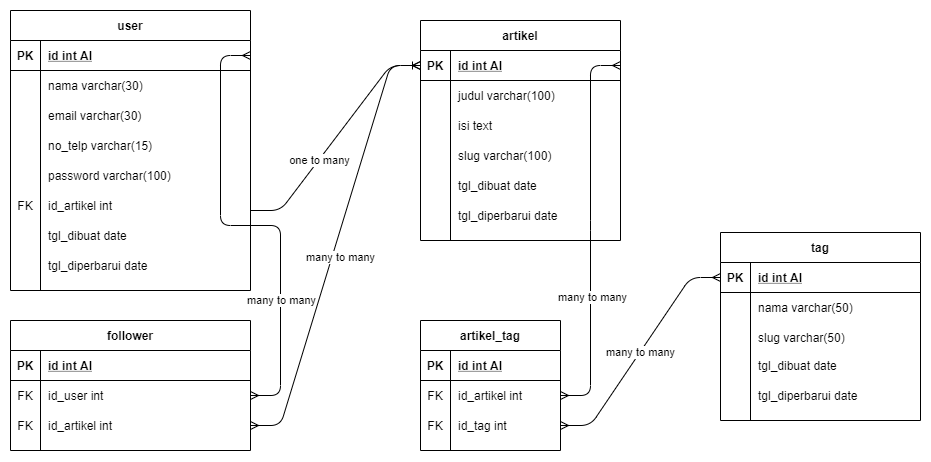

The diagram above was exported from draw.io. Its source (the exported page's mxGraphModel, read from the mxfile embedded in the PNG):
<mxGraphModel dx="1021" dy="541" grid="1" gridSize="10" guides="1" tooltips="1" connect="1" arrows="1" fold="1" page="1" pageScale="1" pageWidth="850" pageHeight="1100" math="0" shadow="0" extFonts="Permanent Marker^https://fonts.googleapis.com/css?family=Permanent+Marker">
  <root>
    <mxCell id="0" />
    <mxCell id="1" parent="0" />
    <mxCell id="x9MUIjI7mLvErX7n0Bv5-1" value="email varchar(30)" style="shape=partialRectangle;overflow=hidden;connectable=0;fillColor=none;top=0;left=0;bottom=0;right=0;align=left;spacingLeft=6;" vertex="1" parent="1">
      <mxGeometry x="455" y="160" width="210" height="30" as="geometry" />
    </mxCell>
    <mxCell id="x9MUIjI7mLvErX7n0Bv5-2" value="no_telp varchar(15)" style="shape=partialRectangle;overflow=hidden;connectable=0;fillColor=none;top=0;left=0;bottom=0;right=0;align=left;spacingLeft=6;" vertex="1" parent="1">
      <mxGeometry x="455" y="190" width="210" height="30" as="geometry" />
    </mxCell>
    <mxCell id="x9MUIjI7mLvErX7n0Bv5-3" value="password varchar(100)" style="shape=partialRectangle;overflow=hidden;connectable=0;fillColor=none;top=0;left=0;bottom=0;right=0;align=left;spacingLeft=6;" vertex="1" parent="1">
      <mxGeometry x="455" y="220" width="210" height="30" as="geometry" />
    </mxCell>
    <mxCell id="x9MUIjI7mLvErX7n0Bv5-4" value="id_artikel int" style="shape=partialRectangle;overflow=hidden;connectable=0;fillColor=none;top=0;left=0;bottom=0;right=0;align=left;spacingLeft=6;" vertex="1" parent="1">
      <mxGeometry x="455" y="250" width="210" height="30" as="geometry" />
    </mxCell>
    <mxCell id="x9MUIjI7mLvErX7n0Bv5-12" value="FK" style="shape=partialRectangle;overflow=hidden;connectable=0;fillColor=none;top=0;left=0;bottom=0;right=0;" vertex="1" parent="1">
      <mxGeometry x="425" y="250" width="30" height="30" as="geometry" />
    </mxCell>
    <mxCell id="x9MUIjI7mLvErX7n0Bv5-51" value="tgl_dibuat date" style="shape=partialRectangle;overflow=hidden;connectable=0;fillColor=none;top=0;left=0;bottom=0;right=0;align=left;spacingLeft=6;" vertex="1" parent="1">
      <mxGeometry x="455" y="280" width="210" height="30" as="geometry" />
    </mxCell>
    <mxCell id="x9MUIjI7mLvErX7n0Bv5-52" value="tgl_diperbarui date" style="shape=partialRectangle;overflow=hidden;connectable=0;fillColor=none;top=0;left=0;bottom=0;right=0;align=left;spacingLeft=6;" vertex="1" parent="1">
      <mxGeometry x="455" y="310" width="210" height="30" as="geometry" />
    </mxCell>
    <mxCell id="x9MUIjI7mLvErX7n0Bv5-70" value="" style="edgeStyle=entityRelationEdgeStyle;fontSize=12;html=1;endArrow=ERoneToMany;entryX=0;entryY=0.5;entryDx=0;entryDy=0;" edge="1" parent="1" target="x9MUIjI7mLvErX7n0Bv5-14">
      <mxGeometry width="100" height="100" relative="1" as="geometry">
        <mxPoint x="665" y="270" as="sourcePoint" />
        <mxPoint x="795" y="170" as="targetPoint" />
      </mxGeometry>
    </mxCell>
    <mxCell id="x9MUIjI7mLvErX7n0Bv5-152" value="one to many" style="edgeLabel;html=1;align=center;verticalAlign=middle;resizable=0;points=[];" vertex="1" connectable="0" parent="x9MUIjI7mLvErX7n0Bv5-70">
      <mxGeometry x="-0.2355" relative="1" as="geometry">
        <mxPoint as="offset" />
      </mxGeometry>
    </mxCell>
    <mxCell id="x9MUIjI7mLvErX7n0Bv5-71" value="tgl_dibuat date" style="shape=partialRectangle;overflow=hidden;connectable=0;fillColor=none;top=0;left=0;bottom=0;right=0;align=left;spacingLeft=6;" vertex="1" parent="1">
      <mxGeometry x="865" y="230" width="150" height="30" as="geometry" />
    </mxCell>
    <mxCell id="x9MUIjI7mLvErX7n0Bv5-72" value="tgl_diperbarui date" style="shape=partialRectangle;overflow=hidden;connectable=0;fillColor=none;top=0;left=0;bottom=0;right=0;align=left;spacingLeft=6;" vertex="1" parent="1">
      <mxGeometry x="865" y="260" width="150" height="30" as="geometry" />
    </mxCell>
    <mxCell id="x9MUIjI7mLvErX7n0Bv5-83" value="" style="shape=partialRectangle;collapsible=0;dropTarget=0;pointerEvents=0;fillColor=none;top=0;left=0;bottom=0;right=0;points=[[0,0.5],[1,0.5]];portConstraint=eastwest;" vertex="1" parent="1">
      <mxGeometry x="1005" y="230" width="200" height="30" as="geometry" />
    </mxCell>
    <mxCell id="x9MUIjI7mLvErX7n0Bv5-84" value="" style="shape=partialRectangle;connectable=0;fillColor=none;top=0;left=0;bottom=0;right=0;editable=1;overflow=hidden;" vertex="1" parent="x9MUIjI7mLvErX7n0Bv5-83">
      <mxGeometry width="30" height="30" as="geometry" />
    </mxCell>
    <mxCell id="x9MUIjI7mLvErX7n0Bv5-149" value="" style="edgeStyle=entityRelationEdgeStyle;fontSize=12;html=1;endArrow=ERmany;startArrow=ERmany;exitX=1;exitY=0.5;exitDx=0;exitDy=0;entryX=0;entryY=0.5;entryDx=0;entryDy=0;" edge="1" parent="1" source="x9MUIjI7mLvErX7n0Bv5-143" target="x9MUIjI7mLvErX7n0Bv5-113">
      <mxGeometry width="100" height="100" relative="1" as="geometry">
        <mxPoint x="735" y="480" as="sourcePoint" />
        <mxPoint x="775" y="150" as="targetPoint" />
      </mxGeometry>
    </mxCell>
    <mxCell id="x9MUIjI7mLvErX7n0Bv5-154" value="many to many" style="edgeLabel;html=1;align=center;verticalAlign=middle;resizable=0;points=[];" vertex="1" connectable="0" parent="x9MUIjI7mLvErX7n0Bv5-149">
      <mxGeometry x="-0.0074" relative="1" as="geometry">
        <mxPoint as="offset" />
      </mxGeometry>
    </mxCell>
    <mxCell id="x9MUIjI7mLvErX7n0Bv5-150" value="" style="edgeStyle=entityRelationEdgeStyle;fontSize=12;html=1;endArrow=ERmany;startArrow=ERmany;entryX=1;entryY=0.5;entryDx=0;entryDy=0;exitX=1;exitY=0.5;exitDx=0;exitDy=0;" edge="1" parent="1" source="x9MUIjI7mLvErX7n0Bv5-140" target="x9MUIjI7mLvErX7n0Bv5-14">
      <mxGeometry width="100" height="100" relative="1" as="geometry">
        <mxPoint x="725" y="435" as="sourcePoint" />
        <mxPoint x="835" y="220" as="targetPoint" />
      </mxGeometry>
    </mxCell>
    <mxCell id="x9MUIjI7mLvErX7n0Bv5-172" value="many to many" style="edgeLabel;html=1;align=center;verticalAlign=middle;resizable=0;points=[];" vertex="1" connectable="0" parent="x9MUIjI7mLvErX7n0Bv5-150">
      <mxGeometry x="-0.3444" y="-1" relative="1" as="geometry">
        <mxPoint as="offset" />
      </mxGeometry>
    </mxCell>
    <mxCell id="x9MUIjI7mLvErX7n0Bv5-170" value="" style="edgeStyle=entityRelationEdgeStyle;fontSize=12;html=1;endArrow=ERmany;startArrow=ERmany;entryX=1;entryY=0.5;entryDx=0;entryDy=0;shadow=0;exitX=1;exitY=0.5;exitDx=0;exitDy=0;" edge="1" parent="1" source="x9MUIjI7mLvErX7n0Bv5-161" target="C-vyLk0tnHw3VtMMgP7b-24">
      <mxGeometry width="100" height="100" relative="1" as="geometry">
        <mxPoint x="365" y="440" as="sourcePoint" />
        <mxPoint x="825" y="350" as="targetPoint" />
      </mxGeometry>
    </mxCell>
    <mxCell id="x9MUIjI7mLvErX7n0Bv5-175" value="many to many" style="edgeLabel;html=1;align=center;verticalAlign=middle;resizable=0;points=[];" vertex="1" connectable="0" parent="x9MUIjI7mLvErX7n0Bv5-170">
      <mxGeometry x="0.554" relative="1" as="geometry">
        <mxPoint x="60" y="172.14000000000001" as="offset" />
      </mxGeometry>
    </mxCell>
    <mxCell id="x9MUIjI7mLvErX7n0Bv5-173" value="" style="edgeStyle=entityRelationEdgeStyle;fontSize=12;html=1;endArrow=ERmany;startArrow=ERmany;entryX=0;entryY=0.5;entryDx=0;entryDy=0;exitX=1;exitY=0.5;exitDx=0;exitDy=0;" edge="1" parent="1" source="x9MUIjI7mLvErX7n0Bv5-164" target="x9MUIjI7mLvErX7n0Bv5-14">
      <mxGeometry width="100" height="100" relative="1" as="geometry">
        <mxPoint x="675" y="485" as="sourcePoint" />
        <mxPoint x="825" y="240" as="targetPoint" />
      </mxGeometry>
    </mxCell>
    <mxCell id="x9MUIjI7mLvErX7n0Bv5-174" value="many to many" style="edgeLabel;html=1;align=center;verticalAlign=middle;resizable=0;points=[];" vertex="1" connectable="0" parent="x9MUIjI7mLvErX7n0Bv5-173">
      <mxGeometry x="-0.8606" y="15" relative="1" as="geometry">
        <mxPoint x="73.62" y="-163.56" as="offset" />
      </mxGeometry>
    </mxCell>
    <mxCell id="x9MUIjI7mLvErX7n0Bv5-177" value="tgl_dibuat date" style="shape=partialRectangle;overflow=hidden;connectable=0;fillColor=none;top=0;left=0;bottom=0;right=0;align=left;spacingLeft=6;" vertex="1" parent="1">
      <mxGeometry x="1165" y="410" width="150" height="30" as="geometry" />
    </mxCell>
    <mxCell id="x9MUIjI7mLvErX7n0Bv5-178" value="tgl_diperbarui date" style="shape=partialRectangle;overflow=hidden;connectable=0;fillColor=none;top=0;left=0;bottom=0;right=0;align=left;spacingLeft=6;" vertex="1" parent="1">
      <mxGeometry x="1165" y="440" width="150" height="30" as="geometry" />
    </mxCell>
    <mxCell id="C-vyLk0tnHw3VtMMgP7b-23" value="user" style="shape=table;startSize=30;container=1;collapsible=1;childLayout=tableLayout;fixedRows=1;rowLines=0;fontStyle=1;align=center;resizeLast=1;" parent="1" vertex="1">
      <mxGeometry x="425" y="70" width="240" height="280" as="geometry">
        <mxRectangle x="40" y="40" width="60" height="30" as="alternateBounds" />
      </mxGeometry>
    </mxCell>
    <mxCell id="C-vyLk0tnHw3VtMMgP7b-24" value="" style="shape=partialRectangle;collapsible=0;dropTarget=0;pointerEvents=0;fillColor=none;points=[[0,0.5],[1,0.5]];portConstraint=eastwest;top=0;left=0;right=0;bottom=1;" parent="C-vyLk0tnHw3VtMMgP7b-23" vertex="1">
      <mxGeometry y="30" width="240" height="30" as="geometry" />
    </mxCell>
    <mxCell id="C-vyLk0tnHw3VtMMgP7b-25" value="PK" style="shape=partialRectangle;overflow=hidden;connectable=0;fillColor=none;top=0;left=0;bottom=0;right=0;fontStyle=1;" parent="C-vyLk0tnHw3VtMMgP7b-24" vertex="1">
      <mxGeometry width="30" height="30" as="geometry" />
    </mxCell>
    <mxCell id="C-vyLk0tnHw3VtMMgP7b-26" value="id int AI" style="shape=partialRectangle;overflow=hidden;connectable=0;fillColor=none;top=0;left=0;bottom=0;right=0;align=left;spacingLeft=6;fontStyle=5;" parent="C-vyLk0tnHw3VtMMgP7b-24" vertex="1">
      <mxGeometry x="30" width="210" height="30" as="geometry" />
    </mxCell>
    <mxCell id="C-vyLk0tnHw3VtMMgP7b-27" value="" style="shape=partialRectangle;collapsible=0;dropTarget=0;pointerEvents=0;fillColor=none;points=[[0,0.5],[1,0.5]];portConstraint=eastwest;top=0;left=0;right=0;bottom=0;" parent="C-vyLk0tnHw3VtMMgP7b-23" vertex="1">
      <mxGeometry y="60" width="240" height="30" as="geometry" />
    </mxCell>
    <mxCell id="C-vyLk0tnHw3VtMMgP7b-28" value="" style="shape=partialRectangle;overflow=hidden;connectable=0;fillColor=none;top=0;left=0;bottom=0;right=0;" parent="C-vyLk0tnHw3VtMMgP7b-27" vertex="1">
      <mxGeometry width="30" height="30" as="geometry" />
    </mxCell>
    <mxCell id="C-vyLk0tnHw3VtMMgP7b-29" value="nama varchar(30)" style="shape=partialRectangle;overflow=hidden;connectable=0;fillColor=none;top=0;left=0;bottom=0;right=0;align=left;spacingLeft=6;" parent="C-vyLk0tnHw3VtMMgP7b-27" vertex="1">
      <mxGeometry x="30" width="210" height="30" as="geometry" />
    </mxCell>
    <mxCell id="x9MUIjI7mLvErX7n0Bv5-157" value="follower" style="shape=table;startSize=30;container=1;collapsible=1;childLayout=tableLayout;fixedRows=1;rowLines=0;fontStyle=1;align=center;resizeLast=1;strokeColor=#000000;" vertex="1" parent="1">
      <mxGeometry x="425" y="380" width="240" height="130" as="geometry" />
    </mxCell>
    <mxCell id="x9MUIjI7mLvErX7n0Bv5-158" value="" style="shape=partialRectangle;collapsible=0;dropTarget=0;pointerEvents=0;fillColor=none;top=0;left=0;bottom=1;right=0;points=[[0,0.5],[1,0.5]];portConstraint=eastwest;" vertex="1" parent="x9MUIjI7mLvErX7n0Bv5-157">
      <mxGeometry y="30" width="240" height="30" as="geometry" />
    </mxCell>
    <mxCell id="x9MUIjI7mLvErX7n0Bv5-159" value="PK" style="shape=partialRectangle;connectable=0;fillColor=none;top=0;left=0;bottom=0;right=0;fontStyle=1;overflow=hidden;" vertex="1" parent="x9MUIjI7mLvErX7n0Bv5-158">
      <mxGeometry width="30" height="30" as="geometry" />
    </mxCell>
    <mxCell id="x9MUIjI7mLvErX7n0Bv5-160" value="id int AI" style="shape=partialRectangle;connectable=0;fillColor=none;top=0;left=0;bottom=0;right=0;align=left;spacingLeft=6;fontStyle=5;overflow=hidden;" vertex="1" parent="x9MUIjI7mLvErX7n0Bv5-158">
      <mxGeometry x="30" width="210" height="30" as="geometry" />
    </mxCell>
    <mxCell id="x9MUIjI7mLvErX7n0Bv5-161" value="" style="shape=partialRectangle;collapsible=0;dropTarget=0;pointerEvents=0;fillColor=none;top=0;left=0;bottom=0;right=0;points=[[0,0.5],[1,0.5]];portConstraint=eastwest;" vertex="1" parent="x9MUIjI7mLvErX7n0Bv5-157">
      <mxGeometry y="60" width="240" height="30" as="geometry" />
    </mxCell>
    <mxCell id="x9MUIjI7mLvErX7n0Bv5-162" value="FK" style="shape=partialRectangle;connectable=0;fillColor=none;top=0;left=0;bottom=0;right=0;editable=1;overflow=hidden;" vertex="1" parent="x9MUIjI7mLvErX7n0Bv5-161">
      <mxGeometry width="30" height="30" as="geometry" />
    </mxCell>
    <mxCell id="x9MUIjI7mLvErX7n0Bv5-163" value="id_user int" style="shape=partialRectangle;connectable=0;fillColor=none;top=0;left=0;bottom=0;right=0;align=left;spacingLeft=6;overflow=hidden;" vertex="1" parent="x9MUIjI7mLvErX7n0Bv5-161">
      <mxGeometry x="30" width="210" height="30" as="geometry" />
    </mxCell>
    <mxCell id="x9MUIjI7mLvErX7n0Bv5-164" value="" style="shape=partialRectangle;collapsible=0;dropTarget=0;pointerEvents=0;fillColor=none;top=0;left=0;bottom=0;right=0;points=[[0,0.5],[1,0.5]];portConstraint=eastwest;" vertex="1" parent="x9MUIjI7mLvErX7n0Bv5-157">
      <mxGeometry y="90" width="240" height="30" as="geometry" />
    </mxCell>
    <mxCell id="x9MUIjI7mLvErX7n0Bv5-165" value="FK" style="shape=partialRectangle;connectable=0;fillColor=none;top=0;left=0;bottom=0;right=0;editable=1;overflow=hidden;" vertex="1" parent="x9MUIjI7mLvErX7n0Bv5-164">
      <mxGeometry width="30" height="30" as="geometry" />
    </mxCell>
    <mxCell id="x9MUIjI7mLvErX7n0Bv5-166" value="id_artikel int" style="shape=partialRectangle;connectable=0;fillColor=none;top=0;left=0;bottom=0;right=0;align=left;spacingLeft=6;overflow=hidden;" vertex="1" parent="x9MUIjI7mLvErX7n0Bv5-164">
      <mxGeometry x="30" width="210" height="30" as="geometry" />
    </mxCell>
    <mxCell id="x9MUIjI7mLvErX7n0Bv5-13" value="artikel" style="shape=table;startSize=30;container=1;collapsible=1;childLayout=tableLayout;fixedRows=1;rowLines=0;fontStyle=1;align=center;resizeLast=1;strokeColor=#000000;" vertex="1" parent="1">
      <mxGeometry x="835" y="80" width="200" height="220" as="geometry" />
    </mxCell>
    <mxCell id="x9MUIjI7mLvErX7n0Bv5-14" value="" style="shape=partialRectangle;collapsible=0;dropTarget=0;pointerEvents=0;fillColor=none;top=0;left=0;bottom=1;right=0;points=[[0,0.5],[1,0.5]];portConstraint=eastwest;" vertex="1" parent="x9MUIjI7mLvErX7n0Bv5-13">
      <mxGeometry y="30" width="200" height="30" as="geometry" />
    </mxCell>
    <mxCell id="x9MUIjI7mLvErX7n0Bv5-15" value="PK" style="shape=partialRectangle;connectable=0;fillColor=none;top=0;left=0;bottom=0;right=0;fontStyle=1;overflow=hidden;" vertex="1" parent="x9MUIjI7mLvErX7n0Bv5-14">
      <mxGeometry width="30" height="30" as="geometry" />
    </mxCell>
    <mxCell id="x9MUIjI7mLvErX7n0Bv5-16" value="id int AI" style="shape=partialRectangle;connectable=0;fillColor=none;top=0;left=0;bottom=0;right=0;align=left;spacingLeft=6;fontStyle=5;overflow=hidden;" vertex="1" parent="x9MUIjI7mLvErX7n0Bv5-14">
      <mxGeometry x="30" width="170" height="30" as="geometry" />
    </mxCell>
    <mxCell id="x9MUIjI7mLvErX7n0Bv5-17" value="" style="shape=partialRectangle;collapsible=0;dropTarget=0;pointerEvents=0;fillColor=none;top=0;left=0;bottom=0;right=0;points=[[0,0.5],[1,0.5]];portConstraint=eastwest;" vertex="1" parent="x9MUIjI7mLvErX7n0Bv5-13">
      <mxGeometry y="60" width="200" height="30" as="geometry" />
    </mxCell>
    <mxCell id="x9MUIjI7mLvErX7n0Bv5-18" value="" style="shape=partialRectangle;connectable=0;fillColor=none;top=0;left=0;bottom=0;right=0;editable=1;overflow=hidden;" vertex="1" parent="x9MUIjI7mLvErX7n0Bv5-17">
      <mxGeometry width="30" height="30" as="geometry" />
    </mxCell>
    <mxCell id="x9MUIjI7mLvErX7n0Bv5-19" value="judul varchar(100)" style="shape=partialRectangle;connectable=0;fillColor=none;top=0;left=0;bottom=0;right=0;align=left;spacingLeft=6;overflow=hidden;" vertex="1" parent="x9MUIjI7mLvErX7n0Bv5-17">
      <mxGeometry x="30" width="170" height="30" as="geometry" />
    </mxCell>
    <mxCell id="x9MUIjI7mLvErX7n0Bv5-20" value="" style="shape=partialRectangle;collapsible=0;dropTarget=0;pointerEvents=0;fillColor=none;top=0;left=0;bottom=0;right=0;points=[[0,0.5],[1,0.5]];portConstraint=eastwest;" vertex="1" parent="x9MUIjI7mLvErX7n0Bv5-13">
      <mxGeometry y="90" width="200" height="30" as="geometry" />
    </mxCell>
    <mxCell id="x9MUIjI7mLvErX7n0Bv5-21" value="" style="shape=partialRectangle;connectable=0;fillColor=none;top=0;left=0;bottom=0;right=0;editable=1;overflow=hidden;" vertex="1" parent="x9MUIjI7mLvErX7n0Bv5-20">
      <mxGeometry width="30" height="30" as="geometry" />
    </mxCell>
    <mxCell id="x9MUIjI7mLvErX7n0Bv5-22" value="isi text" style="shape=partialRectangle;connectable=0;fillColor=none;top=0;left=0;bottom=0;right=0;align=left;spacingLeft=6;overflow=hidden;" vertex="1" parent="x9MUIjI7mLvErX7n0Bv5-20">
      <mxGeometry x="30" width="170" height="30" as="geometry" />
    </mxCell>
    <mxCell id="x9MUIjI7mLvErX7n0Bv5-23" value="" style="shape=partialRectangle;collapsible=0;dropTarget=0;pointerEvents=0;fillColor=none;top=0;left=0;bottom=0;right=0;points=[[0,0.5],[1,0.5]];portConstraint=eastwest;" vertex="1" parent="x9MUIjI7mLvErX7n0Bv5-13">
      <mxGeometry y="120" width="200" height="30" as="geometry" />
    </mxCell>
    <mxCell id="x9MUIjI7mLvErX7n0Bv5-24" value="" style="shape=partialRectangle;connectable=0;fillColor=none;top=0;left=0;bottom=0;right=0;editable=1;overflow=hidden;" vertex="1" parent="x9MUIjI7mLvErX7n0Bv5-23">
      <mxGeometry width="30" height="30" as="geometry" />
    </mxCell>
    <mxCell id="x9MUIjI7mLvErX7n0Bv5-25" value="slug varchar(100)" style="shape=partialRectangle;connectable=0;fillColor=none;top=0;left=0;bottom=0;right=0;align=left;spacingLeft=6;overflow=hidden;" vertex="1" parent="x9MUIjI7mLvErX7n0Bv5-23">
      <mxGeometry x="30" width="170" height="30" as="geometry" />
    </mxCell>
    <mxCell id="x9MUIjI7mLvErX7n0Bv5-136" value="artikel_tag" style="shape=table;startSize=30;container=1;collapsible=1;childLayout=tableLayout;fixedRows=1;rowLines=0;fontStyle=1;align=center;resizeLast=1;strokeColor=#000000;" vertex="1" parent="1">
      <mxGeometry x="835" y="380" width="140" height="130" as="geometry" />
    </mxCell>
    <mxCell id="x9MUIjI7mLvErX7n0Bv5-137" value="" style="shape=partialRectangle;collapsible=0;dropTarget=0;pointerEvents=0;fillColor=none;top=0;left=0;bottom=1;right=0;points=[[0,0.5],[1,0.5]];portConstraint=eastwest;" vertex="1" parent="x9MUIjI7mLvErX7n0Bv5-136">
      <mxGeometry y="30" width="140" height="30" as="geometry" />
    </mxCell>
    <mxCell id="x9MUIjI7mLvErX7n0Bv5-138" value="PK" style="shape=partialRectangle;connectable=0;fillColor=none;top=0;left=0;bottom=0;right=0;fontStyle=1;overflow=hidden;" vertex="1" parent="x9MUIjI7mLvErX7n0Bv5-137">
      <mxGeometry width="30" height="30" as="geometry" />
    </mxCell>
    <mxCell id="x9MUIjI7mLvErX7n0Bv5-139" value="id int AI" style="shape=partialRectangle;connectable=0;fillColor=none;top=0;left=0;bottom=0;right=0;align=left;spacingLeft=6;fontStyle=5;overflow=hidden;" vertex="1" parent="x9MUIjI7mLvErX7n0Bv5-137">
      <mxGeometry x="30" width="110" height="30" as="geometry" />
    </mxCell>
    <mxCell id="x9MUIjI7mLvErX7n0Bv5-140" value="" style="shape=partialRectangle;collapsible=0;dropTarget=0;pointerEvents=0;fillColor=none;top=0;left=0;bottom=0;right=0;points=[[0,0.5],[1,0.5]];portConstraint=eastwest;" vertex="1" parent="x9MUIjI7mLvErX7n0Bv5-136">
      <mxGeometry y="60" width="140" height="30" as="geometry" />
    </mxCell>
    <mxCell id="x9MUIjI7mLvErX7n0Bv5-141" value="FK" style="shape=partialRectangle;connectable=0;fillColor=none;top=0;left=0;bottom=0;right=0;editable=1;overflow=hidden;" vertex="1" parent="x9MUIjI7mLvErX7n0Bv5-140">
      <mxGeometry width="30" height="30" as="geometry" />
    </mxCell>
    <mxCell id="x9MUIjI7mLvErX7n0Bv5-142" value="id_artikel int" style="shape=partialRectangle;connectable=0;fillColor=none;top=0;left=0;bottom=0;right=0;align=left;spacingLeft=6;overflow=hidden;" vertex="1" parent="x9MUIjI7mLvErX7n0Bv5-140">
      <mxGeometry x="30" width="110" height="30" as="geometry" />
    </mxCell>
    <mxCell id="x9MUIjI7mLvErX7n0Bv5-143" value="" style="shape=partialRectangle;collapsible=0;dropTarget=0;pointerEvents=0;fillColor=none;top=0;left=0;bottom=0;right=0;points=[[0,0.5],[1,0.5]];portConstraint=eastwest;" vertex="1" parent="x9MUIjI7mLvErX7n0Bv5-136">
      <mxGeometry y="90" width="140" height="30" as="geometry" />
    </mxCell>
    <mxCell id="x9MUIjI7mLvErX7n0Bv5-144" value="FK" style="shape=partialRectangle;connectable=0;fillColor=none;top=0;left=0;bottom=0;right=0;editable=1;overflow=hidden;" vertex="1" parent="x9MUIjI7mLvErX7n0Bv5-143">
      <mxGeometry width="30" height="30" as="geometry" />
    </mxCell>
    <mxCell id="x9MUIjI7mLvErX7n0Bv5-145" value="id_tag int" style="shape=partialRectangle;connectable=0;fillColor=none;top=0;left=0;bottom=0;right=0;align=left;spacingLeft=6;overflow=hidden;" vertex="1" parent="x9MUIjI7mLvErX7n0Bv5-143">
      <mxGeometry x="30" width="110" height="30" as="geometry" />
    </mxCell>
    <mxCell id="x9MUIjI7mLvErX7n0Bv5-112" value="tag" style="shape=table;startSize=30;container=1;collapsible=1;childLayout=tableLayout;fixedRows=1;rowLines=0;fontStyle=1;align=center;resizeLast=1;strokeColor=#000000;" vertex="1" parent="1">
      <mxGeometry x="1135" y="292" width="200" height="188" as="geometry" />
    </mxCell>
    <mxCell id="x9MUIjI7mLvErX7n0Bv5-113" value="" style="shape=partialRectangle;collapsible=0;dropTarget=0;pointerEvents=0;fillColor=none;top=0;left=0;bottom=1;right=0;points=[[0,0.5],[1,0.5]];portConstraint=eastwest;" vertex="1" parent="x9MUIjI7mLvErX7n0Bv5-112">
      <mxGeometry y="30" width="200" height="30" as="geometry" />
    </mxCell>
    <mxCell id="x9MUIjI7mLvErX7n0Bv5-114" value="PK" style="shape=partialRectangle;connectable=0;fillColor=none;top=0;left=0;bottom=0;right=0;fontStyle=1;overflow=hidden;" vertex="1" parent="x9MUIjI7mLvErX7n0Bv5-113">
      <mxGeometry width="30" height="30" as="geometry" />
    </mxCell>
    <mxCell id="x9MUIjI7mLvErX7n0Bv5-115" value="id int AI" style="shape=partialRectangle;connectable=0;fillColor=none;top=0;left=0;bottom=0;right=0;align=left;spacingLeft=6;fontStyle=5;overflow=hidden;" vertex="1" parent="x9MUIjI7mLvErX7n0Bv5-113">
      <mxGeometry x="30" width="170" height="30" as="geometry" />
    </mxCell>
    <mxCell id="x9MUIjI7mLvErX7n0Bv5-116" value="" style="shape=partialRectangle;collapsible=0;dropTarget=0;pointerEvents=0;fillColor=none;top=0;left=0;bottom=0;right=0;points=[[0,0.5],[1,0.5]];portConstraint=eastwest;" vertex="1" parent="x9MUIjI7mLvErX7n0Bv5-112">
      <mxGeometry y="60" width="200" height="30" as="geometry" />
    </mxCell>
    <mxCell id="x9MUIjI7mLvErX7n0Bv5-117" value="" style="shape=partialRectangle;connectable=0;fillColor=none;top=0;left=0;bottom=0;right=0;editable=1;overflow=hidden;" vertex="1" parent="x9MUIjI7mLvErX7n0Bv5-116">
      <mxGeometry width="30" height="30" as="geometry" />
    </mxCell>
    <mxCell id="x9MUIjI7mLvErX7n0Bv5-118" value="nama varchar(50)" style="shape=partialRectangle;connectable=0;fillColor=none;top=0;left=0;bottom=0;right=0;align=left;spacingLeft=6;overflow=hidden;" vertex="1" parent="x9MUIjI7mLvErX7n0Bv5-116">
      <mxGeometry x="30" width="170" height="30" as="geometry" />
    </mxCell>
    <mxCell id="x9MUIjI7mLvErX7n0Bv5-119" value="" style="shape=partialRectangle;collapsible=0;dropTarget=0;pointerEvents=0;fillColor=none;top=0;left=0;bottom=0;right=0;points=[[0,0.5],[1,0.5]];portConstraint=eastwest;" vertex="1" parent="x9MUIjI7mLvErX7n0Bv5-112">
      <mxGeometry y="90" width="200" height="30" as="geometry" />
    </mxCell>
    <mxCell id="x9MUIjI7mLvErX7n0Bv5-120" value="" style="shape=partialRectangle;connectable=0;fillColor=none;top=0;left=0;bottom=0;right=0;editable=1;overflow=hidden;" vertex="1" parent="x9MUIjI7mLvErX7n0Bv5-119">
      <mxGeometry width="30" height="30" as="geometry" />
    </mxCell>
    <mxCell id="x9MUIjI7mLvErX7n0Bv5-121" value="slug varchar(50)" style="shape=partialRectangle;connectable=0;fillColor=none;top=0;left=0;bottom=0;right=0;align=left;spacingLeft=6;overflow=hidden;" vertex="1" parent="x9MUIjI7mLvErX7n0Bv5-119">
      <mxGeometry x="30" width="170" height="30" as="geometry" />
    </mxCell>
    <mxCell id="x9MUIjI7mLvErX7n0Bv5-39" value="" style="shape=partialRectangle;collapsible=0;dropTarget=0;pointerEvents=0;fillColor=none;top=0;left=0;bottom=0;right=0;points=[[0,0.5],[1,0.5]];portConstraint=eastwest;" vertex="1" parent="1">
      <mxGeometry x="1020" y="130" width="200" height="30" as="geometry" />
    </mxCell>
    <mxCell id="x9MUIjI7mLvErX7n0Bv5-40" value="" style="shape=partialRectangle;connectable=0;fillColor=none;top=0;left=0;bottom=0;right=0;editable=1;overflow=hidden;" vertex="1" parent="x9MUIjI7mLvErX7n0Bv5-39">
      <mxGeometry width="30" height="30" as="geometry" />
    </mxCell>
  </root>
</mxGraphModel>